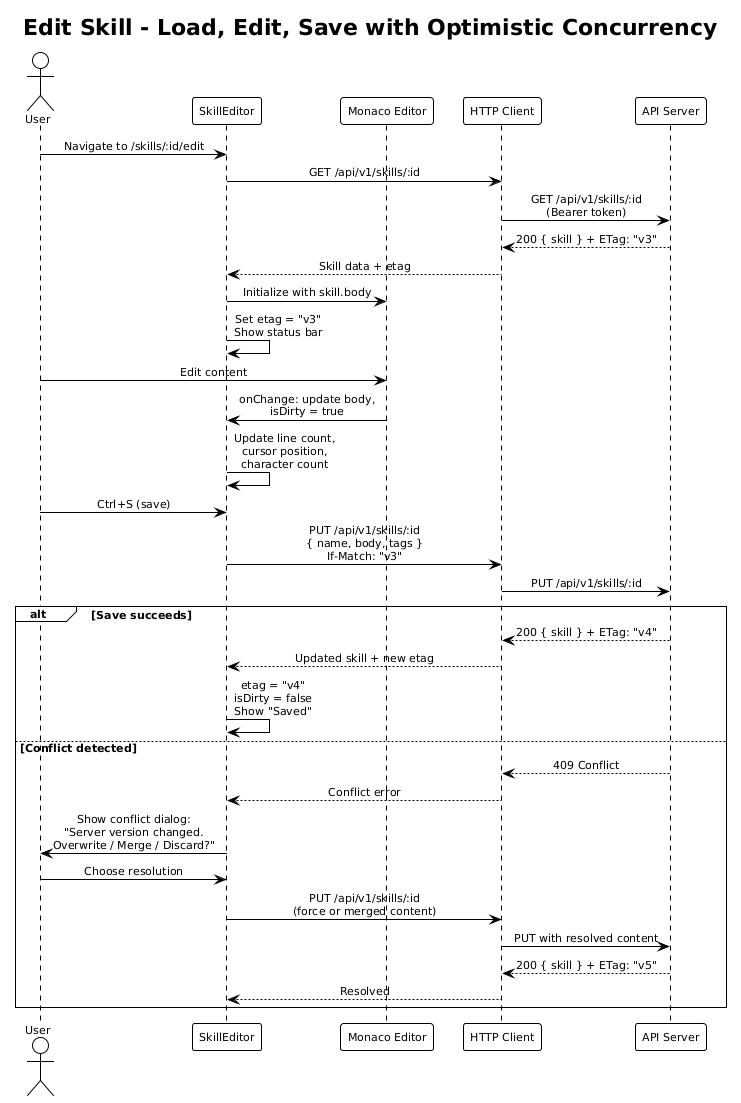

The diagram above was rendered by PlantUML. Its source (embedded in the PNG):
@startuml
!theme plain

title Edit Skill - Load, Edit, Save with Optimistic Concurrency

skinparam backgroundColor #FFFFFF
skinparam defaultFontSize 11
skinparam sequenceMessageAlign center

actor User as user
participant "SkillEditor" as editor
participant "Monaco Editor" as monaco
participant "HTTP Client" as http
participant "API Server" as api

user -> editor : Navigate to /skills/:id/edit
editor -> http : GET /api/v1/skills/:id
http -> api : GET /api/v1/skills/:id\n(Bearer token)
api --> http : 200 { skill } + ETag: "v3"
http --> editor : Skill data + etag

editor -> monaco : Initialize with skill.body
editor -> editor : Set etag = "v3"\nShow status bar

user -> monaco : Edit content
monaco -> editor : onChange: update body,\nisDirty = true
editor -> editor : Update line count,\ncursor position,\ncharacter count

user -> editor : Ctrl+S (save)
editor -> http : PUT /api/v1/skills/:id\n{ name, body, tags }\nIf-Match: "v3"
http -> api : PUT /api/v1/skills/:id

alt Save succeeds
  api --> http : 200 { skill } + ETag: "v4"
  http --> editor : Updated skill + new etag
  editor -> editor : etag = "v4"\nisDirty = false\nShow "Saved"

else Conflict detected
  api --> http : 409 Conflict
  http --> editor : Conflict error
  editor -> user : Show conflict dialog:\n"Server version changed.\nOverwrite / Merge / Discard?"

  user -> editor : Choose resolution
  editor -> http : PUT /api/v1/skills/:id\n(force or merged content)
  http -> api : PUT with resolved content
  api --> http : 200 { skill } + ETag: "v5"
  http --> editor : Resolved
end
@enduml